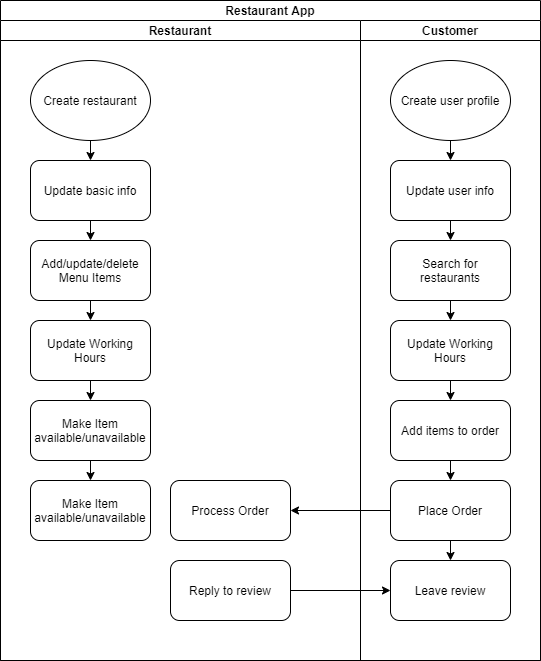

The diagram above was exported from draw.io. Its source (the exported page's mxGraphModel, read from the mxfile embedded in the PNG):
<mxGraphModel dx="1422" dy="802" grid="1" gridSize="10" guides="1" tooltips="1" connect="1" arrows="1" fold="1" page="1" pageScale="1" pageWidth="827" pageHeight="1169" math="0" shadow="0">
  <root>
    <mxCell id="wcETMaeFWbHFReeKW8uZ-0" />
    <mxCell id="wcETMaeFWbHFReeKW8uZ-1" parent="wcETMaeFWbHFReeKW8uZ-0" />
    <mxCell id="wcETMaeFWbHFReeKW8uZ-2" value="Restaurant App" style="swimlane;childLayout=stackLayout;resizeParent=1;resizeParentMax=0;startSize=20;" vertex="1" parent="wcETMaeFWbHFReeKW8uZ-1">
      <mxGeometry x="80" y="40" width="540" height="660" as="geometry" />
    </mxCell>
    <mxCell id="wcETMaeFWbHFReeKW8uZ-3" value="Restaurant" style="swimlane;startSize=20;" vertex="1" parent="wcETMaeFWbHFReeKW8uZ-2">
      <mxGeometry y="20" width="360" height="640" as="geometry" />
    </mxCell>
    <mxCell id="o1abdtMFgAfVIrYMx9Gh-52" style="edgeStyle=orthogonalEdgeStyle;rounded=0;orthogonalLoop=1;jettySize=auto;html=1;exitX=0.5;exitY=1;exitDx=0;exitDy=0;entryX=0.5;entryY=0;entryDx=0;entryDy=0;" edge="1" parent="wcETMaeFWbHFReeKW8uZ-3" source="o1abdtMFgAfVIrYMx9Gh-0" target="o1abdtMFgAfVIrYMx9Gh-37">
      <mxGeometry relative="1" as="geometry" />
    </mxCell>
    <mxCell id="o1abdtMFgAfVIrYMx9Gh-0" value="Update basic info" style="rounded=1;whiteSpace=wrap;html=1;" vertex="1" parent="wcETMaeFWbHFReeKW8uZ-3">
      <mxGeometry x="30" y="140" width="120" height="60" as="geometry" />
    </mxCell>
    <mxCell id="o1abdtMFgAfVIrYMx9Gh-51" style="edgeStyle=orthogonalEdgeStyle;rounded=0;orthogonalLoop=1;jettySize=auto;html=1;exitX=0.5;exitY=1;exitDx=0;exitDy=0;entryX=0.5;entryY=0;entryDx=0;entryDy=0;" edge="1" parent="wcETMaeFWbHFReeKW8uZ-3" source="o1abdtMFgAfVIrYMx9Gh-36" target="o1abdtMFgAfVIrYMx9Gh-0">
      <mxGeometry relative="1" as="geometry" />
    </mxCell>
    <mxCell id="o1abdtMFgAfVIrYMx9Gh-36" value="Create restaurant" style="ellipse;whiteSpace=wrap;html=1;" vertex="1" parent="wcETMaeFWbHFReeKW8uZ-3">
      <mxGeometry x="30" y="40" width="120" height="80" as="geometry" />
    </mxCell>
    <mxCell id="o1abdtMFgAfVIrYMx9Gh-53" style="edgeStyle=orthogonalEdgeStyle;rounded=0;orthogonalLoop=1;jettySize=auto;html=1;exitX=0.5;exitY=1;exitDx=0;exitDy=0;entryX=0.5;entryY=0;entryDx=0;entryDy=0;" edge="1" parent="wcETMaeFWbHFReeKW8uZ-3" source="o1abdtMFgAfVIrYMx9Gh-37" target="o1abdtMFgAfVIrYMx9Gh-38">
      <mxGeometry relative="1" as="geometry" />
    </mxCell>
    <mxCell id="o1abdtMFgAfVIrYMx9Gh-37" value="Add/update/delete Menu Items" style="rounded=1;whiteSpace=wrap;html=1;" vertex="1" parent="wcETMaeFWbHFReeKW8uZ-3">
      <mxGeometry x="30" y="220" width="120" height="60" as="geometry" />
    </mxCell>
    <mxCell id="o1abdtMFgAfVIrYMx9Gh-54" style="edgeStyle=orthogonalEdgeStyle;rounded=0;orthogonalLoop=1;jettySize=auto;html=1;exitX=0.5;exitY=1;exitDx=0;exitDy=0;entryX=0.5;entryY=0;entryDx=0;entryDy=0;" edge="1" parent="wcETMaeFWbHFReeKW8uZ-3" source="o1abdtMFgAfVIrYMx9Gh-38" target="o1abdtMFgAfVIrYMx9Gh-39">
      <mxGeometry relative="1" as="geometry" />
    </mxCell>
    <mxCell id="o1abdtMFgAfVIrYMx9Gh-38" value="Update Working Hours" style="rounded=1;whiteSpace=wrap;html=1;" vertex="1" parent="wcETMaeFWbHFReeKW8uZ-3">
      <mxGeometry x="30" y="300" width="120" height="60" as="geometry" />
    </mxCell>
    <mxCell id="o1abdtMFgAfVIrYMx9Gh-55" style="edgeStyle=orthogonalEdgeStyle;rounded=0;orthogonalLoop=1;jettySize=auto;html=1;exitX=0.5;exitY=1;exitDx=0;exitDy=0;entryX=0.5;entryY=0;entryDx=0;entryDy=0;" edge="1" parent="wcETMaeFWbHFReeKW8uZ-3" source="o1abdtMFgAfVIrYMx9Gh-39" target="o1abdtMFgAfVIrYMx9Gh-40">
      <mxGeometry relative="1" as="geometry" />
    </mxCell>
    <mxCell id="o1abdtMFgAfVIrYMx9Gh-39" value="Make Item available/unavailable" style="rounded=1;whiteSpace=wrap;html=1;" vertex="1" parent="wcETMaeFWbHFReeKW8uZ-3">
      <mxGeometry x="30" y="380" width="120" height="60" as="geometry" />
    </mxCell>
    <mxCell id="o1abdtMFgAfVIrYMx9Gh-40" value="Make Item available/unavailable" style="rounded=1;whiteSpace=wrap;html=1;" vertex="1" parent="wcETMaeFWbHFReeKW8uZ-3">
      <mxGeometry x="30" y="460" width="120" height="60" as="geometry" />
    </mxCell>
    <mxCell id="o1abdtMFgAfVIrYMx9Gh-41" value="Process Order" style="rounded=1;whiteSpace=wrap;html=1;" vertex="1" parent="wcETMaeFWbHFReeKW8uZ-3">
      <mxGeometry x="170" y="460" width="120" height="60" as="geometry" />
    </mxCell>
    <mxCell id="o1abdtMFgAfVIrYMx9Gh-49" value="Reply to review" style="rounded=1;whiteSpace=wrap;html=1;" vertex="1" parent="wcETMaeFWbHFReeKW8uZ-3">
      <mxGeometry x="170" y="540" width="120" height="60" as="geometry" />
    </mxCell>
    <mxCell id="o1abdtMFgAfVIrYMx9Gh-62" style="edgeStyle=orthogonalEdgeStyle;rounded=0;orthogonalLoop=1;jettySize=auto;html=1;exitX=0;exitY=0.5;exitDx=0;exitDy=0;entryX=1;entryY=0.5;entryDx=0;entryDy=0;" edge="1" parent="wcETMaeFWbHFReeKW8uZ-2" source="o1abdtMFgAfVIrYMx9Gh-48" target="o1abdtMFgAfVIrYMx9Gh-41">
      <mxGeometry relative="1" as="geometry" />
    </mxCell>
    <mxCell id="o1abdtMFgAfVIrYMx9Gh-65" style="edgeStyle=orthogonalEdgeStyle;rounded=0;orthogonalLoop=1;jettySize=auto;html=1;exitX=1;exitY=0.5;exitDx=0;exitDy=0;entryX=0;entryY=0.5;entryDx=0;entryDy=0;" edge="1" parent="wcETMaeFWbHFReeKW8uZ-2" source="o1abdtMFgAfVIrYMx9Gh-49" target="o1abdtMFgAfVIrYMx9Gh-50">
      <mxGeometry relative="1" as="geometry" />
    </mxCell>
    <mxCell id="wcETMaeFWbHFReeKW8uZ-4" value="Customer" style="swimlane;startSize=20;" vertex="1" parent="wcETMaeFWbHFReeKW8uZ-2">
      <mxGeometry x="360" y="20" width="180" height="640" as="geometry" />
    </mxCell>
    <mxCell id="o1abdtMFgAfVIrYMx9Gh-57" style="edgeStyle=orthogonalEdgeStyle;rounded=0;orthogonalLoop=1;jettySize=auto;html=1;exitX=0.5;exitY=1;exitDx=0;exitDy=0;entryX=0.5;entryY=0;entryDx=0;entryDy=0;" edge="1" parent="wcETMaeFWbHFReeKW8uZ-4" source="o1abdtMFgAfVIrYMx9Gh-42" target="o1abdtMFgAfVIrYMx9Gh-44">
      <mxGeometry relative="1" as="geometry" />
    </mxCell>
    <mxCell id="o1abdtMFgAfVIrYMx9Gh-42" value="Create user profile" style="ellipse;whiteSpace=wrap;html=1;" vertex="1" parent="wcETMaeFWbHFReeKW8uZ-4">
      <mxGeometry x="30" y="40" width="120" height="80" as="geometry" />
    </mxCell>
    <mxCell id="o1abdtMFgAfVIrYMx9Gh-58" style="edgeStyle=orthogonalEdgeStyle;rounded=0;orthogonalLoop=1;jettySize=auto;html=1;exitX=0.5;exitY=1;exitDx=0;exitDy=0;entryX=0.5;entryY=0;entryDx=0;entryDy=0;" edge="1" parent="wcETMaeFWbHFReeKW8uZ-4" source="o1abdtMFgAfVIrYMx9Gh-44" target="o1abdtMFgAfVIrYMx9Gh-45">
      <mxGeometry relative="1" as="geometry" />
    </mxCell>
    <mxCell id="o1abdtMFgAfVIrYMx9Gh-44" value="Update user info" style="rounded=1;whiteSpace=wrap;html=1;" vertex="1" parent="wcETMaeFWbHFReeKW8uZ-4">
      <mxGeometry x="30" y="140" width="120" height="60" as="geometry" />
    </mxCell>
    <mxCell id="o1abdtMFgAfVIrYMx9Gh-59" style="edgeStyle=orthogonalEdgeStyle;rounded=0;orthogonalLoop=1;jettySize=auto;html=1;exitX=0.5;exitY=1;exitDx=0;exitDy=0;entryX=0.5;entryY=0;entryDx=0;entryDy=0;" edge="1" parent="wcETMaeFWbHFReeKW8uZ-4" source="o1abdtMFgAfVIrYMx9Gh-45" target="o1abdtMFgAfVIrYMx9Gh-46">
      <mxGeometry relative="1" as="geometry" />
    </mxCell>
    <mxCell id="o1abdtMFgAfVIrYMx9Gh-45" value="Search for restaurants" style="rounded=1;whiteSpace=wrap;html=1;" vertex="1" parent="wcETMaeFWbHFReeKW8uZ-4">
      <mxGeometry x="30" y="220" width="120" height="60" as="geometry" />
    </mxCell>
    <mxCell id="o1abdtMFgAfVIrYMx9Gh-60" style="edgeStyle=orthogonalEdgeStyle;rounded=0;orthogonalLoop=1;jettySize=auto;html=1;exitX=0.5;exitY=1;exitDx=0;exitDy=0;entryX=0.5;entryY=0;entryDx=0;entryDy=0;" edge="1" parent="wcETMaeFWbHFReeKW8uZ-4" source="o1abdtMFgAfVIrYMx9Gh-46" target="o1abdtMFgAfVIrYMx9Gh-47">
      <mxGeometry relative="1" as="geometry" />
    </mxCell>
    <mxCell id="o1abdtMFgAfVIrYMx9Gh-46" value="Update Working Hours" style="rounded=1;whiteSpace=wrap;html=1;" vertex="1" parent="wcETMaeFWbHFReeKW8uZ-4">
      <mxGeometry x="30" y="300" width="120" height="60" as="geometry" />
    </mxCell>
    <mxCell id="o1abdtMFgAfVIrYMx9Gh-61" style="edgeStyle=orthogonalEdgeStyle;rounded=0;orthogonalLoop=1;jettySize=auto;html=1;exitX=0.5;exitY=1;exitDx=0;exitDy=0;entryX=0.5;entryY=0;entryDx=0;entryDy=0;" edge="1" parent="wcETMaeFWbHFReeKW8uZ-4" source="o1abdtMFgAfVIrYMx9Gh-47" target="o1abdtMFgAfVIrYMx9Gh-48">
      <mxGeometry relative="1" as="geometry" />
    </mxCell>
    <mxCell id="o1abdtMFgAfVIrYMx9Gh-47" value="Add items to order" style="rounded=1;whiteSpace=wrap;html=1;" vertex="1" parent="wcETMaeFWbHFReeKW8uZ-4">
      <mxGeometry x="30" y="380" width="120" height="60" as="geometry" />
    </mxCell>
    <mxCell id="o1abdtMFgAfVIrYMx9Gh-63" style="edgeStyle=orthogonalEdgeStyle;rounded=0;orthogonalLoop=1;jettySize=auto;html=1;exitX=0.5;exitY=1;exitDx=0;exitDy=0;entryX=0.5;entryY=0;entryDx=0;entryDy=0;" edge="1" parent="wcETMaeFWbHFReeKW8uZ-4" source="o1abdtMFgAfVIrYMx9Gh-48" target="o1abdtMFgAfVIrYMx9Gh-50">
      <mxGeometry relative="1" as="geometry" />
    </mxCell>
    <mxCell id="o1abdtMFgAfVIrYMx9Gh-48" value="Place Order" style="rounded=1;whiteSpace=wrap;html=1;" vertex="1" parent="wcETMaeFWbHFReeKW8uZ-4">
      <mxGeometry x="30" y="460" width="120" height="60" as="geometry" />
    </mxCell>
    <mxCell id="o1abdtMFgAfVIrYMx9Gh-50" value="Leave review" style="rounded=1;whiteSpace=wrap;html=1;" vertex="1" parent="wcETMaeFWbHFReeKW8uZ-4">
      <mxGeometry x="30" y="540" width="120" height="60" as="geometry" />
    </mxCell>
  </root>
</mxGraphModel>